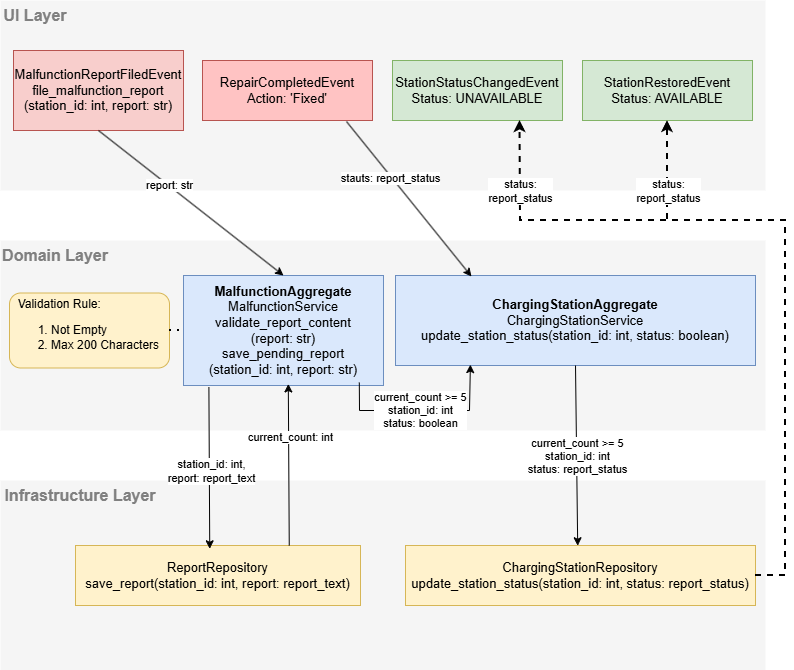

The diagram above was exported from draw.io. Its source (the exported page's mxGraphModel, read from the mxfile embedded in the PNG):
<mxGraphModel dx="1426" dy="841" grid="1" gridSize="10" guides="1" tooltips="1" connect="1" arrows="1" fold="1" page="1" pageScale="1" pageWidth="850" pageHeight="1100" math="0" shadow="0">
  <root>
    <mxCell id="0" />
    <mxCell id="1" parent="0" />
    <mxCell id="og3h997YsQ6RoQ8N__TL-1" value="" style="rounded=0;whiteSpace=wrap;html=1;fillColor=#f5f5f5;strokeColor=none;fontColor=#333333;" parent="1" vertex="1">
      <mxGeometry x="41" y="40" width="765" height="190" as="geometry" />
    </mxCell>
    <mxCell id="og3h997YsQ6RoQ8N__TL-2" value="" style="rounded=0;whiteSpace=wrap;html=1;fillColor=#f5f5f5;strokeColor=none;fontColor=#333333;" parent="1" vertex="1">
      <mxGeometry x="41" y="280" width="765" height="190" as="geometry" />
    </mxCell>
    <mxCell id="og3h997YsQ6RoQ8N__TL-3" value="" style="rounded=0;whiteSpace=wrap;html=1;fillColor=#f5f5f5;strokeColor=none;fontColor=#333333;" parent="1" vertex="1">
      <mxGeometry x="41" y="520" width="765" height="190" as="geometry" />
    </mxCell>
    <mxCell id="og3h997YsQ6RoQ8N__TL-4" value="&lt;b&gt;&lt;font style=&quot;color: rgb(128, 128, 128);&quot;&gt;UI Layer&lt;/font&gt;&lt;/b&gt;" style="text;html=1;whiteSpace=wrap;strokeColor=none;fillColor=none;align=center;verticalAlign=middle;rounded=0;fontSize=16;" parent="1" vertex="1">
      <mxGeometry x="41" y="40" width="70" height="30" as="geometry" />
    </mxCell>
    <mxCell id="og3h997YsQ6RoQ8N__TL-5" value="&lt;b&gt;&lt;font style=&quot;color: rgb(128, 128, 128);&quot;&gt;Domain Layer&lt;/font&gt;&lt;/b&gt;" style="text;html=1;whiteSpace=wrap;strokeColor=none;fillColor=none;align=center;verticalAlign=middle;rounded=0;fontSize=16;" parent="1" vertex="1">
      <mxGeometry x="41" y="280" width="110" height="30" as="geometry" />
    </mxCell>
    <mxCell id="og3h997YsQ6RoQ8N__TL-6" value="&lt;b&gt;&lt;font style=&quot;color: rgb(128, 128, 128);&quot;&gt;Infrastructure Layer&lt;/font&gt;&lt;/b&gt;" style="text;html=1;whiteSpace=wrap;strokeColor=none;fillColor=none;align=center;verticalAlign=middle;rounded=0;fontSize=16;" parent="1" vertex="1">
      <mxGeometry x="41" y="520" width="160" height="30" as="geometry" />
    </mxCell>
    <mxCell id="og3h997YsQ6RoQ8N__TL-7" value="MalfunctionReportFiledEvent&lt;div&gt;file_malfunction_report&lt;/div&gt;&lt;div&gt;(station_id: int, report: str)&lt;/div&gt;" style="rounded=0;whiteSpace=wrap;html=1;fillColor=#f8cecc;strokeColor=#b85450;fontSize=13;" parent="1" vertex="1">
      <mxGeometry x="54" y="90" width="170" height="80" as="geometry" />
    </mxCell>
    <mxCell id="og3h997YsQ6RoQ8N__TL-8" value="&lt;div&gt;&lt;b&gt;MalfunctionAggregate&lt;/b&gt;&lt;/div&gt;MalfunctionService&lt;div&gt;validate_report_content&lt;/div&gt;&lt;div&gt;(report: str)&lt;/div&gt;&lt;div&gt;save_pending_report&lt;/div&gt;&lt;div&gt;(station_id: int, report: str)&lt;/div&gt;" style="rounded=0;whiteSpace=wrap;html=1;fillColor=#dae8fc;strokeColor=#6c8ebf;fontSize=13;" parent="1" vertex="1">
      <mxGeometry x="224" y="315" width="200" height="110" as="geometry" />
    </mxCell>
    <mxCell id="og3h997YsQ6RoQ8N__TL-10" value="&lt;div&gt;&lt;span style=&quot;background-color: transparent; color: light-dark(rgb(0, 0, 0), rgb(255, 255, 255));&quot;&gt;ReportRepository&lt;/span&gt;&lt;/div&gt;&lt;div&gt;save_report(station_id: int, report: report_text)&lt;/div&gt;" style="rounded=0;whiteSpace=wrap;html=1;fillColor=#fff2cc;strokeColor=#d6b656;fontSize=13;" parent="1" vertex="1">
      <mxGeometry x="116" y="585" width="285" height="60" as="geometry" />
    </mxCell>
    <mxCell id="og3h997YsQ6RoQ8N__TL-13" value="RepairCompletedEvent&lt;div&gt;Action: 'Fixed'&lt;/div&gt;" style="rounded=0;whiteSpace=wrap;html=1;fillColor=#FFC3C3;strokeColor=#b85450;fontSize=13;" parent="1" vertex="1">
      <mxGeometry x="243" y="100" width="170" height="60" as="geometry" />
    </mxCell>
    <mxCell id="og3h997YsQ6RoQ8N__TL-14" value="StationStatusChangedEvent&lt;div&gt;Status: UNAVAILABLE&lt;/div&gt;" style="rounded=0;whiteSpace=wrap;html=1;fillColor=#d5e8d4;strokeColor=#82b366;fontSize=13;" parent="1" vertex="1">
      <mxGeometry x="433" y="100" width="170" height="60" as="geometry" />
    </mxCell>
    <mxCell id="og3h997YsQ6RoQ8N__TL-15" value="StationRestoredEvent&lt;div&gt;Status: AVAILABLE&lt;/div&gt;" style="rounded=0;whiteSpace=wrap;html=1;fillColor=#d5e8d4;strokeColor=#82b366;fontSize=13;" parent="1" vertex="1">
      <mxGeometry x="623" y="100" width="170" height="60" as="geometry" />
    </mxCell>
    <mxCell id="og3h997YsQ6RoQ8N__TL-25" value="&lt;div&gt;&lt;b&gt;ChargingStationAggregate&lt;/b&gt;&lt;/div&gt;ChargingStationService&lt;div&gt;update_station_status(station_id: int, status: boolean)&lt;/div&gt;" style="rounded=0;whiteSpace=wrap;html=1;fillColor=#dae8fc;strokeColor=#6c8ebf;fontSize=13;" parent="1" vertex="1">
      <mxGeometry x="436" y="315" width="360" height="90" as="geometry" />
    </mxCell>
    <mxCell id="og3h997YsQ6RoQ8N__TL-26" value="&lt;div&gt;&lt;span style=&quot;background-color: transparent; color: light-dark(rgb(0, 0, 0), rgb(255, 255, 255));&quot;&gt;ChargingStationRepository&lt;/span&gt;&lt;/div&gt;&lt;div&gt;update_station_status(station_id: int, status: report_status)&lt;/div&gt;" style="rounded=0;whiteSpace=wrap;html=1;fillColor=#fff2cc;strokeColor=#d6b656;fontSize=13;" parent="1" vertex="1">
      <mxGeometry x="446" y="585" width="350" height="60" as="geometry" />
    </mxCell>
    <mxCell id="og3h997YsQ6RoQ8N__TL-27" value="" style="endArrow=classic;html=1;rounded=0;exitX=0.5;exitY=1;exitDx=0;exitDy=0;entryX=0.5;entryY=0;entryDx=0;entryDy=0;" parent="1" source="og3h997YsQ6RoQ8N__TL-7" target="og3h997YsQ6RoQ8N__TL-8" edge="1">
      <mxGeometry width="50" height="50" relative="1" as="geometry">
        <mxPoint x="396" y="460" as="sourcePoint" />
        <mxPoint x="446" y="410" as="targetPoint" />
      </mxGeometry>
    </mxCell>
    <mxCell id="3kOVgt6vzUAsfMKGJ317-1" value="report: str" style="edgeLabel;html=1;align=center;verticalAlign=middle;resizable=0;points=[];" parent="og3h997YsQ6RoQ8N__TL-27" vertex="1" connectable="0">
      <mxGeometry x="-0.2397" y="1" relative="1" as="geometry">
        <mxPoint as="offset" />
      </mxGeometry>
    </mxCell>
    <mxCell id="og3h997YsQ6RoQ8N__TL-28" value="" style="endArrow=classic;html=1;rounded=0;entryX=0.471;entryY=0.055;entryDx=0;entryDy=0;entryPerimeter=0;exitX=0.127;exitY=1.017;exitDx=0;exitDy=0;exitPerimeter=0;" parent="1" source="og3h997YsQ6RoQ8N__TL-8" target="og3h997YsQ6RoQ8N__TL-10" edge="1">
      <mxGeometry width="50" height="50" relative="1" as="geometry">
        <mxPoint x="250" y="423" as="sourcePoint" />
        <mxPoint x="446" y="410" as="targetPoint" />
      </mxGeometry>
    </mxCell>
    <mxCell id="3kOVgt6vzUAsfMKGJ317-2" value="station_id: int,&lt;div&gt;report: report_text&lt;/div&gt;" style="edgeLabel;html=1;align=center;verticalAlign=middle;resizable=0;points=[];" parent="og3h997YsQ6RoQ8N__TL-28" vertex="1" connectable="0">
      <mxGeometry x="0.0423" y="2" relative="1" as="geometry">
        <mxPoint as="offset" />
      </mxGeometry>
    </mxCell>
    <mxCell id="og3h997YsQ6RoQ8N__TL-29" value="" style="endArrow=classic;html=1;rounded=0;exitX=0.847;exitY=1.017;exitDx=0;exitDy=0;exitPerimeter=0;entryX=0.211;entryY=0.011;entryDx=0;entryDy=0;entryPerimeter=0;" parent="1" source="og3h997YsQ6RoQ8N__TL-13" target="og3h997YsQ6RoQ8N__TL-25" edge="1">
      <mxGeometry width="50" height="50" relative="1" as="geometry">
        <mxPoint x="396" y="460" as="sourcePoint" />
        <mxPoint x="631" y="342" as="targetPoint" />
      </mxGeometry>
    </mxCell>
    <mxCell id="eYxeRHsSk-9W0nTjIPXz-11" value="stauts: report_status" style="edgeLabel;html=1;align=center;verticalAlign=middle;resizable=0;points=[];" parent="og3h997YsQ6RoQ8N__TL-29" vertex="1" connectable="0">
      <mxGeometry x="-0.2832" y="-2" relative="1" as="geometry">
        <mxPoint as="offset" />
      </mxGeometry>
    </mxCell>
    <mxCell id="og3h997YsQ6RoQ8N__TL-32" value="" style="endArrow=classic;html=1;rounded=0;exitX=0.5;exitY=1;exitDx=0;exitDy=0;entryX=0.492;entryY=0.004;entryDx=0;entryDy=0;entryPerimeter=0;" parent="1" source="og3h997YsQ6RoQ8N__TL-25" target="og3h997YsQ6RoQ8N__TL-26" edge="1">
      <mxGeometry width="50" height="50" relative="1" as="geometry">
        <mxPoint x="396" y="460" as="sourcePoint" />
        <mxPoint x="620" y="580" as="targetPoint" />
      </mxGeometry>
    </mxCell>
    <mxCell id="og3h997YsQ6RoQ8N__TL-33" value="current_count &amp;gt;= 5&lt;div&gt;station_id: int&lt;/div&gt;&lt;div&gt;status: report_status&lt;/div&gt;" style="edgeLabel;html=1;align=center;verticalAlign=middle;resizable=0;points=[];" parent="og3h997YsQ6RoQ8N__TL-32" vertex="1" connectable="0">
      <mxGeometry x="-0.0065" relative="1" as="geometry">
        <mxPoint y="1" as="offset" />
      </mxGeometry>
    </mxCell>
    <mxCell id="og3h997YsQ6RoQ8N__TL-35" value="" style="endArrow=classic;html=1;strokeWidth=2;rounded=0;entryX=0.75;entryY=1;entryDx=0;entryDy=0;exitX=1;exitY=0.5;exitDx=0;exitDy=0;dashed=1;endFill=1;" parent="1" source="og3h997YsQ6RoQ8N__TL-26" target="og3h997YsQ6RoQ8N__TL-14" edge="1">
      <mxGeometry width="50" height="50" relative="1" as="geometry">
        <mxPoint x="826" y="620" as="sourcePoint" />
        <mxPoint x="446" y="410" as="targetPoint" />
        <Array as="points">
          <mxPoint x="826" y="615" />
          <mxPoint x="826" y="260" />
          <mxPoint x="561" y="260" />
        </Array>
      </mxGeometry>
    </mxCell>
    <mxCell id="og3h997YsQ6RoQ8N__TL-36" value="" style="endArrow=classic;html=1;strokeWidth=2;rounded=0;entryX=0.5;entryY=1;entryDx=0;entryDy=0;exitX=1;exitY=0.5;exitDx=0;exitDy=0;dashed=1;endFill=1;" parent="1" source="og3h997YsQ6RoQ8N__TL-26" target="og3h997YsQ6RoQ8N__TL-15" edge="1">
      <mxGeometry width="50" height="50" relative="1" as="geometry">
        <mxPoint x="646" y="615" as="sourcePoint" />
        <mxPoint x="561" y="160" as="targetPoint" />
        <Array as="points">
          <mxPoint x="826" y="615" />
          <mxPoint x="826" y="260" />
          <mxPoint x="708" y="260" />
        </Array>
      </mxGeometry>
    </mxCell>
    <mxCell id="eYxeRHsSk-9W0nTjIPXz-10" value="status:&lt;div&gt;report_status&lt;/div&gt;" style="edgeLabel;html=1;align=center;verticalAlign=middle;resizable=0;points=[];" parent="og3h997YsQ6RoQ8N__TL-36" vertex="1" connectable="0">
      <mxGeometry x="0.1476" relative="1" as="geometry">
        <mxPoint x="-118" y="-69" as="offset" />
      </mxGeometry>
    </mxCell>
    <mxCell id="eYxeRHsSk-9W0nTjIPXz-1" value="&amp;nbsp; Validation Rule:&lt;div&gt;&lt;ol&gt;&lt;li&gt;Not Empty&lt;/li&gt;&lt;li&gt;Max 200 Characters&lt;/li&gt;&lt;/ol&gt;&lt;/div&gt;" style="rounded=1;whiteSpace=wrap;html=1;fillColor=#fff2cc;strokeColor=#d6b656;align=left;" parent="1" vertex="1">
      <mxGeometry x="50" y="332.5" width="160" height="75" as="geometry" />
    </mxCell>
    <mxCell id="eYxeRHsSk-9W0nTjIPXz-3" value="" style="endArrow=none;dashed=1;html=1;dashPattern=1 3;strokeWidth=2;rounded=0;exitX=1;exitY=0.5;exitDx=0;exitDy=0;entryX=0;entryY=0.5;entryDx=0;entryDy=0;" parent="1" source="eYxeRHsSk-9W0nTjIPXz-1" target="og3h997YsQ6RoQ8N__TL-8" edge="1">
      <mxGeometry width="50" height="50" relative="1" as="geometry">
        <mxPoint x="396" y="460" as="sourcePoint" />
        <mxPoint x="226" y="370" as="targetPoint" />
      </mxGeometry>
    </mxCell>
    <mxCell id="eYxeRHsSk-9W0nTjIPXz-8" value="" style="endArrow=classic;startArrow=none;html=1;rounded=0;exitX=0.75;exitY=0;exitDx=0;exitDy=0;entryX=0.524;entryY=0.986;entryDx=0;entryDy=0;entryPerimeter=0;endFill=1;startFill=0;" parent="1" source="og3h997YsQ6RoQ8N__TL-10" target="og3h997YsQ6RoQ8N__TL-8" edge="1">
      <mxGeometry width="50" height="50" relative="1" as="geometry">
        <mxPoint x="396" y="460" as="sourcePoint" />
        <mxPoint x="446" y="410" as="targetPoint" />
      </mxGeometry>
    </mxCell>
    <mxCell id="eYxeRHsSk-9W0nTjIPXz-9" value="current_count: int" style="edgeLabel;html=1;align=center;verticalAlign=middle;resizable=0;points=[];" parent="eYxeRHsSk-9W0nTjIPXz-8" vertex="1" connectable="0">
      <mxGeometry x="0.1621" y="-1" relative="1" as="geometry">
        <mxPoint y="-14" as="offset" />
      </mxGeometry>
    </mxCell>
    <mxCell id="eYxeRHsSk-9W0nTjIPXz-15" value="" style="endArrow=classic;html=1;rounded=0;exitX=0.879;exitY=0.973;exitDx=0;exitDy=0;exitPerimeter=0;entryX=0.208;entryY=0.99;entryDx=0;entryDy=0;entryPerimeter=0;" parent="1" source="og3h997YsQ6RoQ8N__TL-8" target="og3h997YsQ6RoQ8N__TL-25" edge="1">
      <mxGeometry width="50" height="50" relative="1" as="geometry">
        <mxPoint x="520" y="390" as="sourcePoint" />
        <mxPoint x="570" y="340" as="targetPoint" />
        <Array as="points">
          <mxPoint x="400" y="450" />
          <mxPoint x="510" y="450" />
        </Array>
      </mxGeometry>
    </mxCell>
    <mxCell id="eYxeRHsSk-9W0nTjIPXz-16" value="current_count &amp;gt;= 5&lt;div&gt;station_id: int&lt;/div&gt;&lt;div&gt;status: boolean&lt;/div&gt;" style="edgeLabel;html=1;align=center;verticalAlign=middle;resizable=0;points=[];" parent="eYxeRHsSk-9W0nTjIPXz-15" vertex="1" connectable="0">
      <mxGeometry x="-0.1808" y="1" relative="1" as="geometry">
        <mxPoint x="13" as="offset" />
      </mxGeometry>
    </mxCell>
    <mxCell id="eYxeRHsSk-9W0nTjIPXz-17" value="status:&lt;div&gt;report_status&lt;/div&gt;" style="edgeLabel;html=1;align=center;verticalAlign=middle;resizable=0;points=[];" parent="1" vertex="1" connectable="0">
      <mxGeometry x="560" y="230" as="geometry" />
    </mxCell>
  </root>
</mxGraphModel>